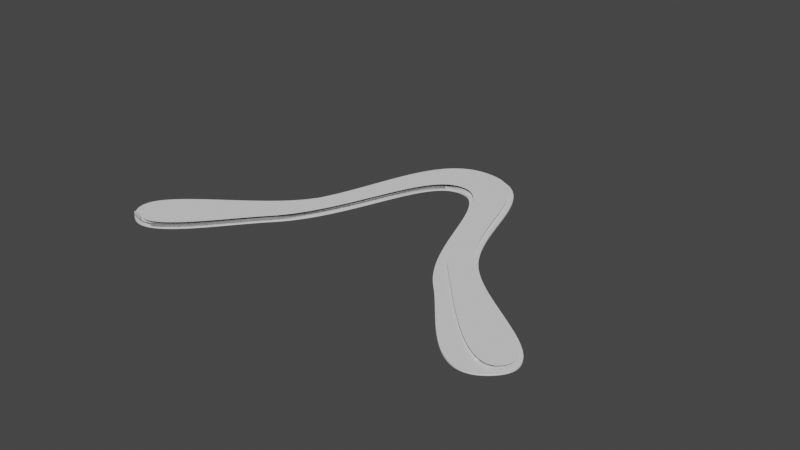 # Source: geometry-nodes.blend  (saved by Blender 3.2.6; exported with 4.5.12 LTS)
import bpy
from mathutils import Matrix  # noqa: F401  (used for matrix-valued properties, if any)

bpy.ops.wm.read_factory_settings(use_empty=True)
scene = bpy.context.scene
scene.name = 'Scene'

# ---- collections
col_collection = bpy.data.collections.new('Collection'); scene.collection.children.link(col_collection)

# ---- node groups
ng_geometry_nodes = bpy.data.node_groups.new('Geometry Nodes', 'GeometryNodeTree')
_s = ng_geometry_nodes.interface.new_socket(name='Geometry', in_out='OUTPUT', socket_type='NodeSocketGeometry')
_s = ng_geometry_nodes.interface.new_socket(name='Geometry', in_out='INPUT', socket_type='NodeSocketGeometry')
_s = ng_geometry_nodes.interface.new_socket(name='Bezier resolution', in_out='INPUT', socket_type='NodeSocketInt')
_s.default_value = 240
ng_geometry_nodes.is_modifier = True
# nodes of 'Geometry Nodes' reference scene objects; filled in after objects exist

# ---- world
world_world = bpy.data.worlds.new('World'); scene.world = world_world
world_world.use_nodes = True; world_world.node_tree.nodes.clear()
_N = world_world.node_tree.nodes; _L = world_world.node_tree.links
n0 = _N.new('ShaderNodeOutputWorld'); n0.name = 'World Output'; n0.location = (300, 300)
n1 = _N.new('ShaderNodeBackground'); n1.name = 'Background'; n1.location = (10, 300)
n1.inputs[0].default_value = (0.05088, 0.05088, 0.05088, 1.0)
_L.new(n1.outputs[0], n0.inputs[0])
n0.is_active_output = True
world_world.color = (0.05088, 0.05088, 0.05088)
world_world.use_sun_shadow = False
world_world.sun_shadow_jitter_overblur = 0.0

# ---- curves / text
cu_beziercircle = bpy.data.curves.new('BezierCircle', 'CURVE')
cu_beziercircle.dimensions = '3D'
_sp = cu_beziercircle.splines.new('BEZIER'); _sp.bezier_points.add(7)
_sp.bezier_points.foreach_set('co', [-0.1408, -0.08951, 0.0, -0.07003, -0.00261, 0.0, 0.0, 0.105, 0.0, 0.07003, -0.00261, 0.0, 0.1408, -0.08951, 0.0, 0.06478, -0.03886, 0.0, -3.109e-16, 0.0708, 0.0, -0.06478, -0.03886, 0.0])
_sp.bezier_points.foreach_set('handle_left', [-0.116, -0.1135, 0.0, -0.0958, -0.03796, 0.0, -0.05013, 0.105, 0.0, 0.0405, 0.03789, 0.0, 0.1725, -0.06118, 0.0, 0.08929, -0.06474, 0.0, 0.02937, 0.0708, 0.0, -0.03059, -0.002755, 0.0])
_sp.bezier_points.foreach_set('handle_right', [-0.1691, -0.06208, 0.0, -0.0405, 0.03789, 0.0, 0.05013, 0.105, 0.0, 0.0958, -0.03796, 0.0, 0.1151, -0.1125, 0.0, 0.03059, -0.002755, 0.0, -0.02937, 0.0708, 0.0, -0.08929, -0.06474, 0.0])
for _p, _l, _r in zip(_sp.bezier_points, ['ALIGNED', 'ALIGNED', 'ALIGNED', 'ALIGNED', 'ALIGNED', 'ALIGNED', 'ALIGNED', 'ALIGNED'], ['ALIGNED', 'ALIGNED', 'ALIGNED', 'ALIGNED', 'ALIGNED', 'ALIGNED', 'ALIGNED', 'ALIGNED']): _p.handle_left_type = _l; _p.handle_right_type = _r
_sp.bezier_points.foreach_set('radius', [0.03047, 0.03047, 0.03047, 0.03047, 0.03047, 0.03047, 0.03047, 0.03047])
_sp.order_u = 0
_sp.order_v = 0
_sp.resolution_u = 128
_sp.use_cyclic_u = True
cu_beziercircle.use_path = True
cu_beziercircle.resolution_u = 128
cu_beziercircle.fill_mode = 'FULL'
cu_beziercircle_001 = bpy.data.curves.new('BezierCircle.001', 'CURVE')
cu_beziercircle_001.dimensions = '3D'
_sp = cu_beziercircle_001.splines.new('BEZIER'); _sp.bezier_points.add(7)
_sp.bezier_points.foreach_set('co', [-0.1362, -0.08822, 0.0, -0.06085, 0.002769, 0.0, -0.0001431, 0.1026, 0.0, 0.07025, -0.007287, 0.0, 0.143, -0.08275, 0.0, 0.0622, -0.02194, 0.0, 0.000644, 0.07372, 0.0, -0.06824, -0.03977, 0.0])
_sp.bezier_points.foreach_set('handle_left', [-0.118, -0.1086, 0.0, -0.08052, -0.04235, 0.0, -0.04061, 0.1027, 0.0, 0.03685, 0.03573, 0.0, 0.1609, -0.0631, 0.0, 0.08911, -0.05082, 0.0, 0.02812, 0.07374, 0.0, -0.03326, -0.002116, 0.0])
_sp.bezier_points.foreach_set('handle_right', [-0.1509, -0.07183, 0.0, -0.04283, 0.04409, 0.0, 0.04739, 0.1025, 0.0, 0.09025, -0.03305, 0.0, 0.1284, -0.09876, 0.0, 0.03207, 0.0104, 0.0, -0.0317, 0.0737, 0.0, -0.09057, -0.06381, 0.0])
for _p, _l, _r in zip(_sp.bezier_points, ['ALIGNED', 'ALIGNED', 'ALIGNED', 'ALIGNED', 'ALIGNED', 'ALIGNED', 'ALIGNED', 'ALIGNED'], ['ALIGNED', 'ALIGNED', 'ALIGNED', 'ALIGNED', 'ALIGNED', 'ALIGNED', 'ALIGNED', 'ALIGNED']): _p.handle_left_type = _l; _p.handle_right_type = _r
_sp.bezier_points.foreach_set('radius', [0.03047, 0.03047, 0.03047, 0.03047, 0.03047, 0.03047, 0.03047, 0.03047])
_sp.order_u = 0
_sp.order_v = 0
_sp.resolution_u = 30
_sp.use_cyclic_u = True
cu_beziercircle_001.use_path = True
cu_beziercircle_001.resolution_u = 30
cu_beziercircle_001.fill_mode = 'FULL'

# ---- objects
ob_outer = bpy.data.objects.new('Outer', cu_beziercircle)
ob_inner = bpy.data.objects.new('Inner', cu_beziercircle_001)
_N = ng_geometry_nodes.nodes; _L = ng_geometry_nodes.links
n0 = _N.new('NodeFrame'); n0.name = 'Frame.001'; n0.location = (-332, 752)
n0.label = 'Airfoil'
n0.width = 858
n1 = _N.new('NodeFrame'); n1.name = 'Frame.002'; n1.location = (-337, 108)
n1.label = 'Top'
n1.width = 870
n2 = _N.new('NodeFrame'); n2.name = 'Frame'; n2.location = (-350, -256)
n2.label = 'Bottom'
n2.width = 895
n3 = _N.new('ShaderNodeCombineXYZ'); n3.name = 'Combine XYZ'; n3.location = (-651, -168)
n3.label = 'Airfoil Thickness'
n4 = _N.new('ShaderNodeValue'); n4.name = 'Value.001'; n4.location = (-877, -169)
n4.label = 'Airfoil Thickness'
n4.outputs[0].default_value = 0.0025
n5 = _N.new('NodeGroupInput'); n5.name = 'Group Input'; n5.location = (-752, 343)
n6 = _N.new('GeometryNodeObjectInfo'); n6.name = 'Object Info'; n6.location = (-764, 182)
n6.label = 'Inner Outline'
n6.inputs[0].default_value = ob_inner
n7 = _N.new('ShaderNodeMath'); n7.name = 'Math'; n7.location = (96, -133)
n7.operation = 'MULTIPLY'
n7.inputs[1].default_value = 8.0
n8 = _N.new('GeometryNodeFillCurve'); n8.name = 'Fill Curve'; n8.location = (290, -389)
n9 = _N.new('GeometryNodeJoinGeometry'); n9.name = 'Join Geometry'; n9.location = (30, -393)
n10 = _N.new('GeometryNodeSetPosition'); n10.name = 'Set Position'; n10.location = (687, -436)
n11 = _N.new('FunctionNodeCompare'); n11.name = 'Compare'; n11.location = (369, -134)
n11.operation = 'GREATER_EQUAL'
n11.data_type = 'INT'
n11.inputs[1].default_value = 10.0
n11.inputs[6].default_value = (0.0, 0.0, 0.0, 0.0)
n11.inputs[7].default_value = (0.0, 0.0, 0.0, 0.0)
n12 = _N.new('GeometryNodeInputIndex'); n12.name = 'Index'; n12.location = (79, -30)
n13 = _N.new('GeometryNodeFillCurve'); n13.name = 'Fill Curve.002'; n13.location = (30, -30)
n14 = _N.new('GeometryNodeSetPosition'); n14.name = 'Set Position.001'; n14.location = (700, -87)
n15 = _N.new('GeometryNodeJoinGeometry'); n15.name = 'Join Geometry.001'; n15.location = (728, 114)
n16 = _N.new('GeometryNodeMergeByDistance'); n16.name = 'Merge by Distance'; n16.location = (926, 139)
n16.inputs[2].default_value = 0.0001
n17 = _N.new('NodeGroupOutput'); n17.name = 'Group Output'; n17.location = (1112, 118)
n18 = _N.new('ShaderNodeValue'); n18.name = 'Value'; n18.location = (-884, -394)
n18.label = 'Bottom Thickness'
n18.outputs[0].default_value = 0.001
n19 = _N.new('GeometryNodeExtrudeMesh'); n19.name = 'Extrude Mesh'; n19.location = (725, -33)
n20 = _N.new('GeometryNodeFlipFaces'); n20.name = 'Flip Faces'; n20.location = (364, -37)
n21 = _N.new('GeometryNodeFillCurve'); n21.name = 'Fill Curve.001'; n21.location = (30, -30)
n7.parent = n0
n8.parent = n0
n9.parent = n0
n10.parent = n0
n11.parent = n0
n12.parent = n0
n13.parent = n1
n14.parent = n1
n19.parent = n2
n20.parent = n2
n21.parent = n2
_L.new(n5.outputs[0], n9.inputs[0])
_L.new(n6.outputs[4], n9.inputs[0])
_L.new(n12.outputs[0], n11.inputs[0])
_L.new(n12.outputs[0], n11.inputs[2])
_L.new(n8.outputs[0], n10.inputs[0])
_L.new(n11.outputs[0], n10.inputs[1])
_L.new(n5.outputs[0], n21.inputs[0])
_L.new(n9.outputs[0], n8.inputs[0])
_L.new(n6.outputs[4], n13.inputs[0])
_L.new(n13.outputs[0], n14.inputs[0])
_L.new(n3.outputs[0], n10.inputs[3])
_L.new(n3.outputs[0], n14.inputs[3])
_L.new(n15.outputs[0], n16.inputs[0])
_L.new(n16.outputs[0], n17.inputs[0])
_L.new(n7.outputs[0], n11.inputs[3])
_L.new(n5.outputs[1], n7.inputs[0])
_L.new(n21.outputs[0], n20.inputs[0])
_L.new(n10.outputs[0], n15.inputs[0])
_L.new(n14.outputs[0], n15.inputs[0])
_L.new(n4.outputs[0], n3.inputs[2])
_L.new(n18.outputs[0], n19.inputs[3])
_L.new(n20.outputs[0], n19.inputs[0])
_L.new(n19.outputs[0], n15.inputs[0])
n17.is_active_output = True

# ---- transforms, parenting, visibility, modifiers, constraints
ob_outer.location = (0.0, 0.0, 0.0)
ob_outer.show_in_front = True
_m = ob_outer.modifiers.new('GeometryNodes', 'NODES')
_m.node_group = ng_geometry_nodes
_gi = [s.identifier for s in ng_geometry_nodes.interface.items_tree if s.item_type == 'SOCKET' and s.in_out == 'INPUT']
_m[_gi[1]] = 128  # Bezier resolution
ob_inner.location = (0.0, 0.0, 0.0)
ob_inner.show_in_front = True

# ---- collection membership
col_collection.objects.link(ob_outer)
col_collection.objects.link(ob_inner)

# ---- scene / render settings (as saved in the file)
scene.frame_start = 1; scene.frame_end = 250; scene.frame_set(1)
scene.render.engine = 'BLENDER_EEVEE_NEXT'
scene.cycles.sampling_pattern = 'TABULATED_SOBOL'
scene.cycles.use_light_tree = False
scene.view_settings.view_transform = 'Filmic'
bpy.context.view_layer.update()

# ---- added for rendering (the .blend has no active camera and no usable light): camera, sun
cam_auto = bpy.data.cameras.new('AutoCamera')
cam_auto.lens = 50.0
cam_auto.sensor_width = 36.0
cam_auto.clip_end = 1000.0
ob_auto_camera = bpy.data.objects.new('AutoCamera', cam_auto)
scene.collection.objects.link(ob_auto_camera)
ob_auto_camera.location = (0.402006, -0.473335, 0.320719)
ob_auto_camera.rotation_euler = (1.09748, -7.21219e-08, 0.694738)
scene.camera = ob_auto_camera
light_auto_sun = bpy.data.lights.new('AutoSun', 'SUN')
light_auto_sun.energy = 3.0
light_auto_sun.angle = 0.0523599
ob_auto_sun = bpy.data.objects.new('AutoSun', light_auto_sun)
scene.collection.objects.link(ob_auto_sun)
ob_auto_sun.rotation_euler = (0.872665, 0.174533, 0.523599)
bpy.context.view_layer.update()
